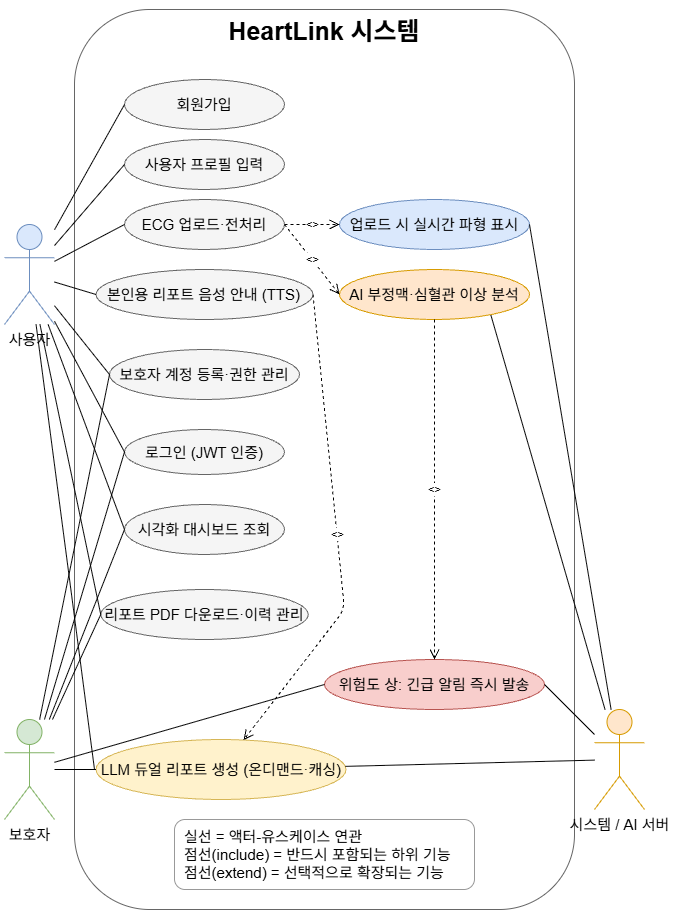

The diagram above was exported from draw.io. Its source (the exported page's mxGraphModel, read from the mxfile embedded in the PNG):
<mxGraphModel dx="1270" dy="706" grid="1" gridSize="10" guides="1" tooltips="1" connect="1" arrows="1" fold="1" page="1" pageScale="1" pageWidth="827" pageHeight="1169" math="0" shadow="0">
  <root>
    <mxCell id="0" />
    <mxCell id="1" parent="0" />
    <mxCell id="sysbox" parent="1" style="rounded=1;whiteSpace=wrap;html=1;fillColor=none;strokeColor=#666666;verticalAlign=top;fontStyle=1;fontSize=25;dashed=0;" value="HeartLink 시스템" vertex="1">
      <mxGeometry height="900" width="500" x="340" y="40" as="geometry" />
    </mxCell>
    <mxCell id="actorUser" parent="1" style="shape=umlActor;verticalLabelPosition=bottom;verticalAlign=top;html=1;fillColor=#dae8fc;strokeColor=#6c8ebf;rounded=1;fontSize=15;" value="사용자" vertex="1">
      <mxGeometry height="100" width="50" x="270" y="255" as="geometry" />
    </mxCell>
    <mxCell id="actorGuardian" parent="1" style="shape=umlActor;verticalLabelPosition=bottom;verticalAlign=top;html=1;fillColor=#d5e8d4;strokeColor=#82b366;rounded=1;fontSize=15;" value="보호자" vertex="1">
      <mxGeometry height="100" width="50" x="270" y="750" as="geometry" />
    </mxCell>
    <mxCell id="actorSystem" parent="1" style="shape=umlActor;verticalLabelPosition=bottom;verticalAlign=top;html=1;fillColor=#ffe6cc;strokeColor=#d79b00;rounded=1;fontSize=15;" value="시스템 / AI 서버" vertex="1">
      <mxGeometry height="100" width="50" x="860" y="740" as="geometry" />
    </mxCell>
    <mxCell id="uc1" parent="1" style="ellipse;whiteSpace=wrap;html=1;fillColor=#f5f5f5;strokeColor=#666666;rounded=1;fontSize=15;" value="회원가입" vertex="1">
      <mxGeometry height="50" width="160" x="390" y="110" as="geometry" />
    </mxCell>
    <mxCell id="uc2" parent="1" style="ellipse;whiteSpace=wrap;html=1;fillColor=#f5f5f5;strokeColor=#666666;rounded=1;fontSize=15;" value="로그인 (JWT 인증)" vertex="1">
      <mxGeometry height="45" width="160" x="390" y="460" as="geometry" />
    </mxCell>
    <mxCell id="uc3" parent="1" style="ellipse;whiteSpace=wrap;html=1;fillColor=#f5f5f5;strokeColor=#666666;rounded=1;fontSize=15;" value="보호자 계정 등록·권한 관리" vertex="1">
      <mxGeometry height="50" width="190" x="375" y="380" as="geometry" />
    </mxCell>
    <mxCell id="uc4" parent="1" style="ellipse;whiteSpace=wrap;html=1;fillColor=#f5f5f5;strokeColor=#666666;rounded=1;fontSize=15;" value="사용자 프로필 입력" vertex="1">
      <mxGeometry height="50" width="160" x="390" y="170" as="geometry" />
    </mxCell>
    <mxCell id="uc5" parent="1" style="ellipse;whiteSpace=wrap;html=1;fillColor=#f5f5f5;strokeColor=#666666;rounded=1;fontSize=15;" value="ECG 업로드·전처리" vertex="1">
      <mxGeometry height="50" width="160" x="390" y="230" as="geometry" />
    </mxCell>
    <mxCell id="uc5b" parent="1" style="ellipse;whiteSpace=wrap;html=1;fillColor=#dae8fc;strokeColor=#6c8ebf;rounded=1;fontSize=15;" value="업로드 시 실시간 파형 표시" vertex="1">
      <mxGeometry height="50" width="190" x="605" y="230" as="geometry" />
    </mxCell>
    <mxCell id="uc6" parent="1" style="ellipse;whiteSpace=wrap;html=1;fillColor=#ffe6cc;strokeColor=#d79b00;rounded=1;fontSize=15;" value="AI 부정맥·심혈관 이상 분석" vertex="1">
      <mxGeometry height="50" width="190" x="605" y="300" as="geometry" />
    </mxCell>
    <mxCell id="uc9" parent="1" style="ellipse;whiteSpace=wrap;html=1;fillColor=#f8cecc;strokeColor=#b85450;rounded=1;fontSize=15;" value="위험도 상: 긴급 알림 즉시 발송" vertex="1">
      <mxGeometry height="50" width="220" x="590" y="690" as="geometry" />
    </mxCell>
    <mxCell id="uc7" parent="1" style="ellipse;whiteSpace=wrap;html=1;fillColor=#fff2cc;strokeColor=#d6b656;rounded=1;fontSize=15;" value="LLM 듀얼 리포트 생성 (온디맨드·캐싱)" vertex="1">
      <mxGeometry height="60" width="250" x="361.5" y="770" as="geometry" />
    </mxCell>
    <mxCell id="uc8" parent="1" style="ellipse;whiteSpace=wrap;html=1;fillColor=#f5f5f5;strokeColor=#666666;rounded=1;fontSize=15;" value="본인용 리포트 음성 안내 (TTS)" vertex="1">
      <mxGeometry height="50" width="217" x="361.5" y="300" as="geometry" />
    </mxCell>
    <mxCell id="uc10" parent="1" style="ellipse;whiteSpace=wrap;html=1;fillColor=#f5f5f5;strokeColor=#666666;rounded=1;fontSize=15;" value="시각화 대시보드 조회" vertex="1">
      <mxGeometry height="50" width="160" x="390" y="535" as="geometry" />
    </mxCell>
    <mxCell id="uc11" parent="1" style="ellipse;whiteSpace=wrap;html=1;fillColor=#f5f5f5;strokeColor=#666666;rounded=1;fontSize=15;" value="리포트 PDF 다운로드·이력 관리" vertex="1">
      <mxGeometry height="50" width="207.5" x="366.25" y="620" as="geometry" />
    </mxCell>
    <mxCell id="lu1" edge="1" parent="1" source="actorUser" style="endArrow=none;html=1;rounded=1;entryX=0;entryY=0.5;entryDx=0;entryDy=0;" target="uc1">
      <mxGeometry relative="1" as="geometry" />
    </mxCell>
    <mxCell id="lu2" edge="1" parent="1" source="actorUser" style="endArrow=none;html=1;rounded=1;entryX=0;entryY=0.5;entryDx=0;entryDy=0;" target="uc2">
      <mxGeometry relative="1" as="geometry" />
    </mxCell>
    <mxCell id="lu3" edge="1" parent="1" source="actorUser" style="endArrow=none;html=1;rounded=1;entryX=0;entryY=0.5;entryDx=0;entryDy=0;" target="uc3">
      <mxGeometry relative="1" as="geometry" />
    </mxCell>
    <mxCell id="lu4" edge="1" parent="1" source="actorUser" style="endArrow=none;html=1;rounded=1;entryX=0;entryY=0.5;entryDx=0;entryDy=0;" target="uc4">
      <mxGeometry relative="1" as="geometry" />
    </mxCell>
    <mxCell id="lu5" edge="1" parent="1" source="actorUser" style="endArrow=none;html=1;rounded=1;entryX=0;entryY=0.5;entryDx=0;entryDy=0;" target="uc5">
      <mxGeometry relative="1" as="geometry" />
    </mxCell>
    <mxCell id="lu7" edge="1" parent="1" source="actorUser" style="endArrow=none;html=1;rounded=1;">
      <mxGeometry relative="1" as="geometry">
        <mxPoint x="360" y="800" as="targetPoint" />
      </mxGeometry>
    </mxCell>
    <mxCell id="lu8" edge="1" parent="1" source="actorUser" style="endArrow=none;html=1;rounded=1;entryX=0;entryY=0.5;entryDx=0;entryDy=0;" target="uc8">
      <mxGeometry relative="1" as="geometry" />
    </mxCell>
    <mxCell id="lu10" edge="1" parent="1" source="actorUser" style="endArrow=none;html=1;rounded=1;entryX=0;entryY=0.5;entryDx=0;entryDy=0;" target="uc10">
      <mxGeometry relative="1" as="geometry" />
    </mxCell>
    <mxCell id="lu11" edge="1" parent="1" source="actorUser" style="endArrow=none;html=1;rounded=1;entryX=0;entryY=0.5;entryDx=0;entryDy=0;" target="uc11">
      <mxGeometry relative="1" as="geometry" />
    </mxCell>
    <mxCell id="lg2" edge="1" parent="1" source="actorGuardian" style="endArrow=none;html=1;rounded=1;entryX=0;entryY=0.5;entryDx=0;entryDy=0;" target="uc2">
      <mxGeometry relative="1" as="geometry" />
    </mxCell>
    <mxCell id="lg3" edge="1" parent="1" source="actorGuardian" style="endArrow=none;html=1;rounded=1;entryX=0;entryY=0.5;entryDx=0;entryDy=0;" target="uc3">
      <mxGeometry relative="1" as="geometry" />
    </mxCell>
    <mxCell id="lg7" edge="1" parent="1" source="actorGuardian" style="endArrow=none;html=1;rounded=1;" target="uc7">
      <mxGeometry relative="1" as="geometry" />
    </mxCell>
    <mxCell id="lg9" edge="1" parent="1" source="actorGuardian" style="endArrow=none;html=1;rounded=1;entryX=0;entryY=0.5;entryDx=0;entryDy=0;" target="uc9">
      <mxGeometry relative="1" as="geometry" />
    </mxCell>
    <mxCell id="lg10" edge="1" parent="1" source="actorGuardian" style="endArrow=none;html=1;rounded=1;entryX=0;entryY=0.5;entryDx=0;entryDy=0;" target="uc10">
      <mxGeometry relative="1" as="geometry" />
    </mxCell>
    <mxCell id="lg11" edge="1" parent="1" source="actorGuardian" style="endArrow=none;html=1;rounded=1;entryX=0;entryY=0.5;entryDx=0;entryDy=0;" target="uc11">
      <mxGeometry relative="1" as="geometry" />
    </mxCell>
    <mxCell id="ls5" edge="1" parent="1" source="actorSystem" style="endArrow=none;html=1;rounded=1;entryX=1;entryY=0.5;entryDx=0;entryDy=0;" target="uc5b">
      <mxGeometry relative="1" as="geometry" />
    </mxCell>
    <mxCell id="ls6" edge="1" parent="1" source="actorSystem" style="endArrow=none;html=1;rounded=1;entryX=0.797;entryY=0.915;entryDx=0;entryDy=0;entryPerimeter=0;" target="uc6">
      <mxGeometry relative="1" as="geometry">
        <mxPoint x="720" y="400" as="targetPoint" />
      </mxGeometry>
    </mxCell>
    <mxCell id="ls9" edge="1" parent="1" source="actorSystem" style="endArrow=none;html=1;rounded=1;entryX=1;entryY=0.5;entryDx=0;entryDy=0;" target="uc9">
      <mxGeometry relative="1" as="geometry" />
    </mxCell>
    <mxCell id="ls7" edge="1" parent="1" source="actorSystem" style="endArrow=none;html=1;rounded=1;" target="uc7">
      <mxGeometry relative="1" as="geometry" />
    </mxCell>
    <mxCell id="inc1" edge="1" parent="1" source="uc5" style="endArrow=open;dashed=1;html=1;endSize=8;rounded=1;" target="uc5b" value="&lt;&lt;include&gt;&gt;">
      <mxGeometry relative="1" as="geometry" />
    </mxCell>
    <mxCell id="inc2" edge="1" parent="1" source="uc5" style="endArrow=open;dashed=1;html=1;endSize=8;rounded=1;entryX=0;entryY=0.5;entryDx=0;entryDy=0;exitX=1;exitY=0.5;exitDx=0;exitDy=0;" target="uc6" value="&lt;&lt;include&gt;&gt;">
      <mxGeometry relative="1" as="geometry" />
    </mxCell>
    <mxCell id="inc3" edge="1" parent="1" source="uc6" style="endArrow=open;dashed=1;html=1;endSize=8;rounded=1;" target="uc9" value="&lt;&lt;include&gt;&gt;">
      <mxGeometry relative="1" as="geometry" />
    </mxCell>
    <mxCell id="ext1" edge="1" parent="1" source="uc8" style="endArrow=open;dashed=1;html=1;endSize=8;rounded=1;exitX=1;exitY=0.5;exitDx=0;exitDy=0;" target="uc7" value="&lt;&lt;extend&gt;&gt;">
      <mxGeometry relative="1" as="geometry">
        <Array as="points">
          <mxPoint x="610" y="640" />
        </Array>
      </mxGeometry>
    </mxCell>
    <mxCell id="legend" parent="1" style="text;html=1;align=left;verticalAlign=middle;spacingLeft=8;fillColor=#ffffff;strokeColor=#999999;rounded=1;fontSize=15;" value="실선 = 액터-유스케이스 연관&#10;점선(include) = 반드시 포함되는 하위 기능&#10;점선(extend) = 선택적으로 확장되는 기능" vertex="1">
      <mxGeometry height="70" width="300" x="440" y="850" as="geometry" />
    </mxCell>
    <mxCell id="QJSZqBS_e4U0SevAuSH--1" edge="1" parent="1" source="uc9" style="edgeStyle=none;curved=1;rounded=1;orthogonalLoop=1;jettySize=auto;html=1;exitX=0.5;exitY=1;exitDx=0;exitDy=0;fontSize=12;startSize=8;endSize=8;" target="uc9">
      <mxGeometry relative="1" as="geometry" />
    </mxCell>
  </root>
</mxGraphModel>